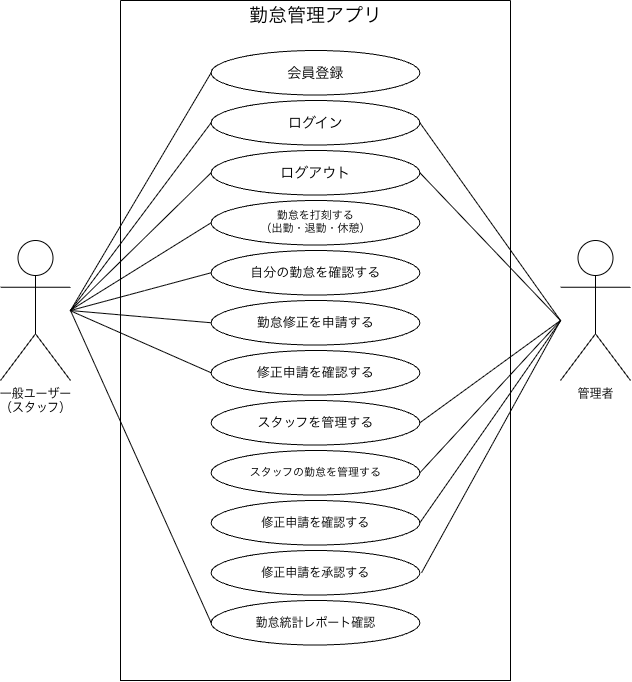

The diagram above was exported from draw.io. Its source (the exported page's mxGraphModel, read from the mxfile embedded in the PNG):
<mxGraphModel dx="1192" dy="1216" grid="1" gridSize="10" guides="1" tooltips="1" connect="1" arrows="1" fold="1" page="1" pageScale="1" pageWidth="827" pageHeight="1169" math="0" shadow="0">
  <root>
    <mxCell id="0" />
    <mxCell id="1" parent="0" />
    <mxCell id="hpCf6FRI9Ge4o3eAnw6w-2" parent="1" style="swimlane;startSize=0;" value="" vertex="1">
      <mxGeometry height="680" width="390" x="228" y="160" as="geometry" />
    </mxCell>
    <mxCell id="hpCf6FRI9Ge4o3eAnw6w-3" parent="hpCf6FRI9Ge4o3eAnw6w-2" style="text;html=1;whiteSpace=wrap;strokeColor=none;fillColor=none;align=center;verticalAlign=middle;rounded=0;fontSize=19;" value="勤怠管理アプリ" vertex="1">
      <mxGeometry height="30" width="145" x="122.5" as="geometry" />
    </mxCell>
    <mxCell id="hpCf6FRI9Ge4o3eAnw6w-9" parent="hpCf6FRI9Ge4o3eAnw6w-2" style="ellipse;whiteSpace=wrap;html=1;shapeInside=1;fontSize=14;" value="会員登録" vertex="1">
      <mxGeometry height="44.53" width="208.75" x="90.63" y="50" as="geometry" />
    </mxCell>
    <mxCell id="hpCf6FRI9Ge4o3eAnw6w-10" parent="hpCf6FRI9Ge4o3eAnw6w-2" style="ellipse;whiteSpace=wrap;html=1;shapeInside=1;fontSize=14;" value="ログイン" vertex="1">
      <mxGeometry height="44.53" width="208.75" x="90.63" y="100" as="geometry" />
    </mxCell>
    <mxCell id="hpCf6FRI9Ge4o3eAnw6w-11" parent="hpCf6FRI9Ge4o3eAnw6w-2" style="ellipse;whiteSpace=wrap;html=1;shapeInside=1;fontSize=14;" value="ログアウト" vertex="1">
      <mxGeometry height="44.53" width="208.75" x="90.63" y="150" as="geometry" />
    </mxCell>
    <mxCell id="hpCf6FRI9Ge4o3eAnw6w-13" edge="1" parent="hpCf6FRI9Ge4o3eAnw6w-2" style="endArrow=none;html=1;rounded=0;entryX=0;entryY=0.5;entryDx=0;entryDy=0;" target="hpCf6FRI9Ge4o3eAnw6w-10" value="">
      <mxGeometry height="50" relative="1" width="50" as="geometry">
        <mxPoint x="-50" y="310" as="sourcePoint" />
        <mxPoint x="62.5" y="70" as="targetPoint" />
      </mxGeometry>
    </mxCell>
    <mxCell id="hpCf6FRI9Ge4o3eAnw6w-14" edge="1" parent="hpCf6FRI9Ge4o3eAnw6w-2" style="endArrow=none;html=1;rounded=0;entryX=0;entryY=0.5;entryDx=0;entryDy=0;" target="hpCf6FRI9Ge4o3eAnw6w-11" value="">
      <mxGeometry height="50" relative="1" width="50" as="geometry">
        <mxPoint x="-50" y="310" as="sourcePoint" />
        <mxPoint x="62.5" y="120" as="targetPoint" />
      </mxGeometry>
    </mxCell>
    <mxCell id="hpCf6FRI9Ge4o3eAnw6w-17" parent="hpCf6FRI9Ge4o3eAnw6w-2" style="ellipse;whiteSpace=wrap;html=1;shapeInside=1;fontSize=11;" value="勤怠を打刻する&lt;br&gt;（出勤・退勤・休憩）" vertex="1">
      <mxGeometry height="44.53" width="208.75" x="90.63" y="200" as="geometry" />
    </mxCell>
    <mxCell id="hpCf6FRI9Ge4o3eAnw6w-18" parent="hpCf6FRI9Ge4o3eAnw6w-2" style="ellipse;whiteSpace=wrap;html=1;shapeInside=1;fontSize=13;" value="自分の勤怠を確認する" vertex="1">
      <mxGeometry height="44.53" width="208.75" x="90.63" y="250" as="geometry" />
    </mxCell>
    <mxCell id="hpCf6FRI9Ge4o3eAnw6w-19" parent="hpCf6FRI9Ge4o3eAnw6w-2" style="ellipse;whiteSpace=wrap;html=1;shapeInside=1;fontSize=13;" value="勤怠修正を申請する" vertex="1">
      <mxGeometry height="44.53" width="208.75" x="90.63" y="300" as="geometry" />
    </mxCell>
    <mxCell id="hpCf6FRI9Ge4o3eAnw6w-20" parent="hpCf6FRI9Ge4o3eAnw6w-2" style="ellipse;whiteSpace=wrap;html=1;shapeInside=1;fontSize=13;" value="修正申請を確認する" vertex="1">
      <mxGeometry height="44.53" width="208.75" x="90.63" y="350" as="geometry" />
    </mxCell>
    <mxCell id="hpCf6FRI9Ge4o3eAnw6w-21" edge="1" parent="hpCf6FRI9Ge4o3eAnw6w-2" style="endArrow=none;html=1;rounded=0;entryX=0;entryY=0.5;entryDx=0;entryDy=0;" target="hpCf6FRI9Ge4o3eAnw6w-17" value="">
      <mxGeometry height="50" relative="1" width="50" as="geometry">
        <mxPoint x="-50.370000000000005" y="310" as="sourcePoint" />
        <mxPoint x="90.63" y="180" as="targetPoint" />
      </mxGeometry>
    </mxCell>
    <mxCell id="hpCf6FRI9Ge4o3eAnw6w-22" edge="1" parent="hpCf6FRI9Ge4o3eAnw6w-2" style="endArrow=none;html=1;rounded=0;entryX=0;entryY=0.5;entryDx=0;entryDy=0;" target="hpCf6FRI9Ge4o3eAnw6w-18" value="">
      <mxGeometry height="50" relative="1" width="50" as="geometry">
        <mxPoint x="-50" y="310" as="sourcePoint" />
        <mxPoint x="90.63" y="220" as="targetPoint" />
      </mxGeometry>
    </mxCell>
    <mxCell id="hpCf6FRI9Ge4o3eAnw6w-23" edge="1" parent="hpCf6FRI9Ge4o3eAnw6w-2" style="endArrow=none;html=1;rounded=0;entryX=0;entryY=0.5;entryDx=0;entryDy=0;" target="hpCf6FRI9Ge4o3eAnw6w-19" value="">
      <mxGeometry height="50" relative="1" width="50" as="geometry">
        <mxPoint x="-50.370000000000005" y="310" as="sourcePoint" />
        <mxPoint x="90.63" y="270" as="targetPoint" />
      </mxGeometry>
    </mxCell>
    <mxCell id="hpCf6FRI9Ge4o3eAnw6w-24" edge="1" parent="hpCf6FRI9Ge4o3eAnw6w-2" style="endArrow=none;html=1;rounded=0;entryX=0;entryY=0.5;entryDx=0;entryDy=0;" target="hpCf6FRI9Ge4o3eAnw6w-20" value="">
      <mxGeometry height="50" relative="1" width="50" as="geometry">
        <mxPoint x="-50.74000000000001" y="310" as="sourcePoint" />
        <mxPoint x="90.63" y="322" as="targetPoint" />
      </mxGeometry>
    </mxCell>
    <mxCell id="hpCf6FRI9Ge4o3eAnw6w-25" parent="hpCf6FRI9Ge4o3eAnw6w-2" style="ellipse;whiteSpace=wrap;html=1;shapeInside=1;fontSize=11;" value="スタッフの勤怠を管理する" vertex="1">
      <mxGeometry height="44.53" width="208.75" x="90.63" y="450" as="geometry" />
    </mxCell>
    <mxCell id="hpCf6FRI9Ge4o3eAnw6w-27" parent="hpCf6FRI9Ge4o3eAnw6w-2" style="ellipse;whiteSpace=wrap;html=1;shapeInside=1;fontSize=13;" value="&lt;div&gt;スタッフを管理する&lt;/div&gt;" vertex="1">
      <mxGeometry height="44.53" width="208.75" x="90.63" y="400" as="geometry" />
    </mxCell>
    <mxCell id="hpCf6FRI9Ge4o3eAnw6w-30" parent="hpCf6FRI9Ge4o3eAnw6w-2" style="ellipse;whiteSpace=wrap;html=1;shapeInside=1;fontSize=12;" value="修正申請を確認する" vertex="1">
      <mxGeometry height="44.53" width="208.75" x="90.61999999999999" y="500" as="geometry" />
    </mxCell>
    <mxCell id="hpCf6FRI9Ge4o3eAnw6w-31" parent="hpCf6FRI9Ge4o3eAnw6w-2" style="ellipse;whiteSpace=wrap;html=1;shapeInside=1;fontSize=12;" value="修正申請を承認する" vertex="1">
      <mxGeometry height="44.53" width="208.75" x="90.61999999999999" y="550" as="geometry" />
    </mxCell>
    <mxCell id="hpCf6FRI9Ge4o3eAnw6w-32" parent="hpCf6FRI9Ge4o3eAnw6w-2" style="ellipse;whiteSpace=wrap;html=1;shapeInside=1;fontSize=12;" value="勤怠統計レポート確認" vertex="1">
      <mxGeometry height="44.53" width="208.75" x="90.61999999999999" y="600" as="geometry" />
    </mxCell>
    <mxCell id="hpCf6FRI9Ge4o3eAnw6w-33" edge="1" parent="hpCf6FRI9Ge4o3eAnw6w-2" style="endArrow=none;html=1;rounded=0;entryX=0;entryY=0.5;entryDx=0;entryDy=0;" target="hpCf6FRI9Ge4o3eAnw6w-32" value="">
      <mxGeometry height="50" relative="1" width="50" as="geometry">
        <mxPoint x="-50" y="310" as="sourcePoint" />
        <mxPoint x="90.63" y="372" as="targetPoint" />
      </mxGeometry>
    </mxCell>
    <mxCell id="hpCf6FRI9Ge4o3eAnw6w-36" edge="1" parent="hpCf6FRI9Ge4o3eAnw6w-2" style="endArrow=none;html=1;rounded=0;entryX=1;entryY=0.5;entryDx=0;entryDy=0;" target="hpCf6FRI9Ge4o3eAnw6w-30" value="">
      <mxGeometry height="50" relative="1" width="50" as="geometry">
        <mxPoint x="440.38" y="320" as="sourcePoint" />
        <mxPoint x="299.38" y="522" as="targetPoint" />
      </mxGeometry>
    </mxCell>
    <mxCell id="hpCf6FRI9Ge4o3eAnw6w-5" parent="1" style="shape=umlActor;verticalLabelPosition=bottom;verticalAlign=top;html=1;outlineConnect=0;" value="一般ユーザー&lt;div&gt;（スタッフ）&lt;/div&gt;" vertex="1">
      <mxGeometry height="140" width="70" x="108" y="400" as="geometry" />
    </mxCell>
    <mxCell id="hpCf6FRI9Ge4o3eAnw6w-6" parent="1" style="shape=umlActor;verticalLabelPosition=bottom;verticalAlign=top;html=1;outlineConnect=0;" value="管理者" vertex="1">
      <mxGeometry height="140" width="70" x="668" y="400" as="geometry" />
    </mxCell>
    <mxCell id="hpCf6FRI9Ge4o3eAnw6w-12" edge="1" parent="1" style="endArrow=none;html=1;rounded=0;entryX=0;entryY=0.5;entryDx=0;entryDy=0;" target="hpCf6FRI9Ge4o3eAnw6w-9" value="">
      <mxGeometry height="50" relative="1" width="50" as="geometry">
        <mxPoint x="178" y="470" as="sourcePoint" />
        <mxPoint x="228" y="430" as="targetPoint" />
      </mxGeometry>
    </mxCell>
    <mxCell id="hpCf6FRI9Ge4o3eAnw6w-15" edge="1" parent="1" style="endArrow=none;html=1;rounded=0;entryX=1;entryY=0.5;entryDx=0;entryDy=0;" target="hpCf6FRI9Ge4o3eAnw6w-10" value="">
      <mxGeometry height="50" relative="1" width="50" as="geometry">
        <mxPoint x="668" y="480" as="sourcePoint" />
        <mxPoint x="812" y="340" as="targetPoint" />
      </mxGeometry>
    </mxCell>
    <mxCell id="hpCf6FRI9Ge4o3eAnw6w-16" edge="1" parent="1" style="endArrow=none;html=1;rounded=0;entryX=1;entryY=0.5;entryDx=0;entryDy=0;" target="hpCf6FRI9Ge4o3eAnw6w-11" value="">
      <mxGeometry height="50" relative="1" width="50" as="geometry">
        <mxPoint x="668" y="480" as="sourcePoint" />
        <mxPoint x="505" y="290" as="targetPoint" />
      </mxGeometry>
    </mxCell>
    <mxCell id="hpCf6FRI9Ge4o3eAnw6w-29" edge="1" parent="1" style="endArrow=none;html=1;rounded=0;entryX=1;entryY=0.5;entryDx=0;entryDy=0;" target="hpCf6FRI9Ge4o3eAnw6w-27" value="">
      <mxGeometry height="50" relative="1" width="50" as="geometry">
        <mxPoint x="668" y="480" as="sourcePoint" />
        <mxPoint x="527" y="340" as="targetPoint" />
      </mxGeometry>
    </mxCell>
    <mxCell id="hpCf6FRI9Ge4o3eAnw6w-34" edge="1" parent="1" style="endArrow=none;html=1;rounded=0;entryX=1;entryY=0.5;entryDx=0;entryDy=0;" target="hpCf6FRI9Ge4o3eAnw6w-25" value="">
      <mxGeometry height="50" relative="1" width="50" as="geometry">
        <mxPoint x="668" y="480" as="sourcePoint" />
        <mxPoint x="528" y="642.27" as="targetPoint" />
      </mxGeometry>
    </mxCell>
    <mxCell id="hpCf6FRI9Ge4o3eAnw6w-37" edge="1" parent="1" style="endArrow=none;html=1;rounded=0;" value="">
      <mxGeometry height="50" relative="1" width="50" as="geometry">
        <mxPoint x="668" y="480" as="sourcePoint" />
        <mxPoint x="529.04" y="732.27" as="targetPoint" />
      </mxGeometry>
    </mxCell>
  </root>
</mxGraphModel>